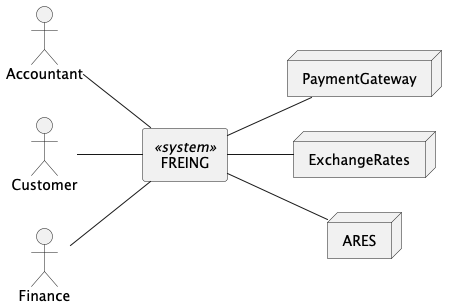

The diagram above was rendered by PlantUML. Its source (embedded in the PNG):
@startuml
left to right direction

:Accountant: as a
:Customer: as c
:Finance: as f

rectangle "FREING" <<system>> as freing {

'    component "Invoice service" as invoice_service {
'    }
'    component "Customer service" as customer_service {
'    }
'    component "Render service" as render_service {
'    }
'    component "Payment service" as payment_service {
'    }
}

node PaymentGateway as paypal{
}

node ExchangeRates as exchange_rates{
}

node ARES as ares{
}

freing -- paypal
freing -- exchange_rates
freing -- ares


a -- freing
c -- freing
f -- freing


@enduml